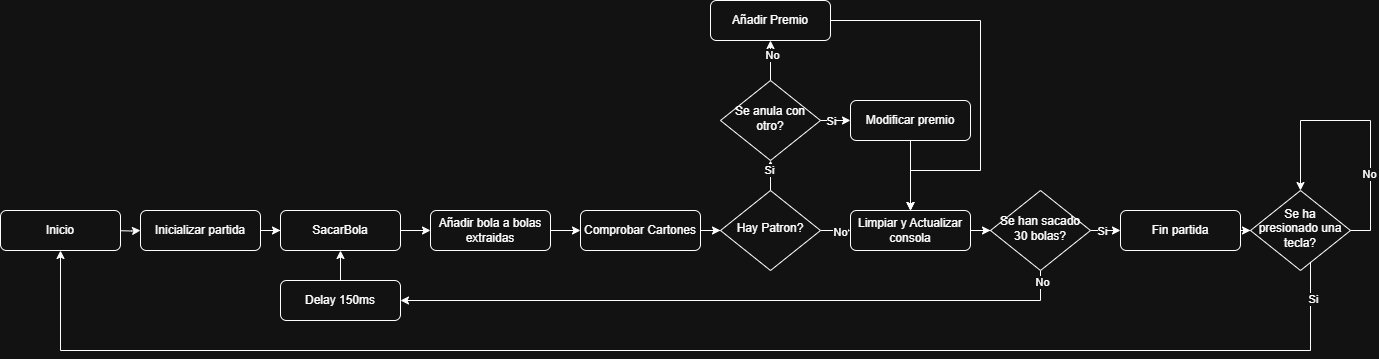

The diagram above was exported from draw.io. Its source (the exported page's mxGraphModel, read from the mxfile embedded in the PNG):
<mxGraphModel dx="2218" dy="761" grid="1" gridSize="10" guides="1" tooltips="1" connect="1" arrows="1" fold="1" page="1" pageScale="1" pageWidth="827" pageHeight="1169" math="0" shadow="0">
  <root>
    <mxCell id="WIyWlLk6GJQsqaUBKTNV-0" />
    <mxCell id="WIyWlLk6GJQsqaUBKTNV-1" parent="WIyWlLk6GJQsqaUBKTNV-0" />
    <mxCell id="E6wwm0MA2HQ1quskOcaO-2" style="edgeStyle=orthogonalEdgeStyle;rounded=0;orthogonalLoop=1;jettySize=auto;html=1;" parent="WIyWlLk6GJQsqaUBKTNV-1" target="E6wwm0MA2HQ1quskOcaO-1" edge="1">
      <mxGeometry relative="1" as="geometry">
        <mxPoint x="40" y="520" as="sourcePoint" />
      </mxGeometry>
    </mxCell>
    <mxCell id="E6wwm0MA2HQ1quskOcaO-0" value="Inicio" style="rounded=1;whiteSpace=wrap;html=1;fontSize=12;glass=0;strokeWidth=1;shadow=0;" parent="WIyWlLk6GJQsqaUBKTNV-1" vertex="1">
      <mxGeometry x="-70" y="500" width="120" height="40" as="geometry" />
    </mxCell>
    <mxCell id="E6wwm0MA2HQ1quskOcaO-4" style="edgeStyle=orthogonalEdgeStyle;rounded=0;orthogonalLoop=1;jettySize=auto;html=1;entryX=0;entryY=0.5;entryDx=0;entryDy=0;" parent="WIyWlLk6GJQsqaUBKTNV-1" source="E6wwm0MA2HQ1quskOcaO-1" target="E6wwm0MA2HQ1quskOcaO-3" edge="1">
      <mxGeometry relative="1" as="geometry" />
    </mxCell>
    <mxCell id="E6wwm0MA2HQ1quskOcaO-1" value="Inicializar partida" style="rounded=1;whiteSpace=wrap;html=1;fontSize=12;glass=0;strokeWidth=1;shadow=0;" parent="WIyWlLk6GJQsqaUBKTNV-1" vertex="1">
      <mxGeometry x="70" y="500" width="120" height="40" as="geometry" />
    </mxCell>
    <mxCell id="E6wwm0MA2HQ1quskOcaO-9" style="edgeStyle=orthogonalEdgeStyle;rounded=0;orthogonalLoop=1;jettySize=auto;html=1;entryX=0;entryY=0.5;entryDx=0;entryDy=0;" parent="WIyWlLk6GJQsqaUBKTNV-1" source="E6wwm0MA2HQ1quskOcaO-3" target="E6wwm0MA2HQ1quskOcaO-45" edge="1">
      <mxGeometry relative="1" as="geometry">
        <mxPoint x="350" y="520" as="targetPoint" />
      </mxGeometry>
    </mxCell>
    <mxCell id="E6wwm0MA2HQ1quskOcaO-3" value="SacarBola" style="rounded=1;whiteSpace=wrap;html=1;fontSize=12;glass=0;strokeWidth=1;shadow=0;" parent="WIyWlLk6GJQsqaUBKTNV-1" vertex="1">
      <mxGeometry x="210" y="500" width="120" height="40" as="geometry" />
    </mxCell>
    <mxCell id="E6wwm0MA2HQ1quskOcaO-11" style="edgeStyle=orthogonalEdgeStyle;rounded=0;orthogonalLoop=1;jettySize=auto;html=1;entryX=0;entryY=0.5;entryDx=0;entryDy=0;" parent="WIyWlLk6GJQsqaUBKTNV-1" source="E6wwm0MA2HQ1quskOcaO-7" target="E6wwm0MA2HQ1quskOcaO-10" edge="1">
      <mxGeometry relative="1" as="geometry" />
    </mxCell>
    <mxCell id="E6wwm0MA2HQ1quskOcaO-7" value="Comprobar Cartones" style="rounded=1;whiteSpace=wrap;html=1;fontSize=12;glass=0;strokeWidth=1;shadow=0;" parent="WIyWlLk6GJQsqaUBKTNV-1" vertex="1">
      <mxGeometry x="510" y="500" width="120" height="40" as="geometry" />
    </mxCell>
    <mxCell id="E6wwm0MA2HQ1quskOcaO-15" style="edgeStyle=orthogonalEdgeStyle;rounded=0;orthogonalLoop=1;jettySize=auto;html=1;entryX=0.5;entryY=1;entryDx=0;entryDy=0;" parent="WIyWlLk6GJQsqaUBKTNV-1" source="E6wwm0MA2HQ1quskOcaO-10" target="E6wwm0MA2HQ1quskOcaO-13" edge="1">
      <mxGeometry relative="1" as="geometry" />
    </mxCell>
    <mxCell id="E6wwm0MA2HQ1quskOcaO-17" value="Si" style="edgeLabel;html=1;align=center;verticalAlign=middle;resizable=0;points=[];" parent="E6wwm0MA2HQ1quskOcaO-15" connectable="0" vertex="1">
      <mxGeometry x="0.6333" y="2" relative="1" as="geometry">
        <mxPoint as="offset" />
      </mxGeometry>
    </mxCell>
    <mxCell id="E6wwm0MA2HQ1quskOcaO-41" style="edgeStyle=orthogonalEdgeStyle;rounded=0;orthogonalLoop=1;jettySize=auto;html=1;entryX=0;entryY=0.5;entryDx=0;entryDy=0;" parent="WIyWlLk6GJQsqaUBKTNV-1" source="E6wwm0MA2HQ1quskOcaO-10" target="E6wwm0MA2HQ1quskOcaO-39" edge="1">
      <mxGeometry relative="1" as="geometry" />
    </mxCell>
    <mxCell id="y0NB_scsk1ROhr3DAiji-4" value="No" style="edgeLabel;html=1;align=center;verticalAlign=middle;resizable=0;points=[];" parent="E6wwm0MA2HQ1quskOcaO-41" connectable="0" vertex="1">
      <mxGeometry x="0.5667" y="-1" relative="1" as="geometry">
        <mxPoint as="offset" />
      </mxGeometry>
    </mxCell>
    <mxCell id="E6wwm0MA2HQ1quskOcaO-10" value="Hay Patron?" style="rhombus;whiteSpace=wrap;html=1;shadow=0;fontFamily=Helvetica;fontSize=12;align=center;strokeWidth=1;spacing=6;spacingTop=-4;" parent="WIyWlLk6GJQsqaUBKTNV-1" vertex="1">
      <mxGeometry x="650" y="480" width="100" height="80" as="geometry" />
    </mxCell>
    <mxCell id="E6wwm0MA2HQ1quskOcaO-43" style="edgeStyle=orthogonalEdgeStyle;rounded=0;orthogonalLoop=1;jettySize=auto;html=1;entryX=0.5;entryY=0;entryDx=0;entryDy=0;" parent="WIyWlLk6GJQsqaUBKTNV-1" source="y0NB_scsk1ROhr3DAiji-0" target="E6wwm0MA2HQ1quskOcaO-39" edge="1">
      <mxGeometry relative="1" as="geometry" />
    </mxCell>
    <mxCell id="E6wwm0MA2HQ1quskOcaO-12" value="Añadir Premio" style="rounded=1;whiteSpace=wrap;html=1;fontSize=12;glass=0;strokeWidth=1;shadow=0;" parent="WIyWlLk6GJQsqaUBKTNV-1" vertex="1">
      <mxGeometry x="640" y="290" width="120" height="40" as="geometry" />
    </mxCell>
    <mxCell id="E6wwm0MA2HQ1quskOcaO-14" style="edgeStyle=orthogonalEdgeStyle;rounded=0;orthogonalLoop=1;jettySize=auto;html=1;entryX=0.5;entryY=1;entryDx=0;entryDy=0;" parent="WIyWlLk6GJQsqaUBKTNV-1" source="E6wwm0MA2HQ1quskOcaO-13" target="E6wwm0MA2HQ1quskOcaO-12" edge="1">
      <mxGeometry relative="1" as="geometry" />
    </mxCell>
    <mxCell id="E6wwm0MA2HQ1quskOcaO-16" value="No" style="edgeLabel;html=1;align=center;verticalAlign=middle;resizable=0;points=[];" parent="E6wwm0MA2HQ1quskOcaO-14" connectable="0" vertex="1">
      <mxGeometry x="0.32" y="-1" relative="1" as="geometry">
        <mxPoint as="offset" />
      </mxGeometry>
    </mxCell>
    <mxCell id="E6wwm0MA2HQ1quskOcaO-42" style="edgeStyle=orthogonalEdgeStyle;rounded=0;orthogonalLoop=1;jettySize=auto;html=1;entryX=0.5;entryY=0;entryDx=0;entryDy=0;" parent="WIyWlLk6GJQsqaUBKTNV-1" source="y0NB_scsk1ROhr3DAiji-0" target="E6wwm0MA2HQ1quskOcaO-39" edge="1">
      <mxGeometry relative="1" as="geometry" />
    </mxCell>
    <mxCell id="E6wwm0MA2HQ1quskOcaO-13" value="Se anula con otro?" style="rhombus;whiteSpace=wrap;html=1;shadow=0;fontFamily=Helvetica;fontSize=12;align=center;strokeWidth=1;spacing=6;spacingTop=-4;" parent="WIyWlLk6GJQsqaUBKTNV-1" vertex="1">
      <mxGeometry x="650" y="370" width="100" height="80" as="geometry" />
    </mxCell>
    <mxCell id="E6wwm0MA2HQ1quskOcaO-21" style="edgeStyle=orthogonalEdgeStyle;rounded=0;orthogonalLoop=1;jettySize=auto;html=1;entryX=0.5;entryY=1;entryDx=0;entryDy=0;" parent="WIyWlLk6GJQsqaUBKTNV-1" source="E6wwm0MA2HQ1quskOcaO-29" target="E6wwm0MA2HQ1quskOcaO-3" edge="1">
      <mxGeometry relative="1" as="geometry">
        <Array as="points" />
      </mxGeometry>
    </mxCell>
    <mxCell id="E6wwm0MA2HQ1quskOcaO-32" style="edgeStyle=orthogonalEdgeStyle;rounded=0;orthogonalLoop=1;jettySize=auto;html=1;entryX=1;entryY=0.5;entryDx=0;entryDy=0;" parent="WIyWlLk6GJQsqaUBKTNV-1" source="E6wwm0MA2HQ1quskOcaO-19" target="E6wwm0MA2HQ1quskOcaO-29" edge="1">
      <mxGeometry relative="1" as="geometry">
        <Array as="points">
          <mxPoint x="970" y="590" />
        </Array>
      </mxGeometry>
    </mxCell>
    <mxCell id="_oTmFvWM-qNywmHncZ6d-0" value="No" style="edgeLabel;html=1;align=center;verticalAlign=middle;resizable=0;points=[];" vertex="1" connectable="0" parent="E6wwm0MA2HQ1quskOcaO-32">
      <mxGeometry x="-0.9672" y="1" relative="1" as="geometry">
        <mxPoint as="offset" />
      </mxGeometry>
    </mxCell>
    <mxCell id="E6wwm0MA2HQ1quskOcaO-35" style="edgeStyle=orthogonalEdgeStyle;rounded=0;orthogonalLoop=1;jettySize=auto;html=1;entryX=0;entryY=0.5;entryDx=0;entryDy=0;" parent="WIyWlLk6GJQsqaUBKTNV-1" target="E6wwm0MA2HQ1quskOcaO-26" edge="1">
      <mxGeometry relative="1" as="geometry">
        <mxPoint x="1020" y="520" as="sourcePoint" />
      </mxGeometry>
    </mxCell>
    <mxCell id="_oTmFvWM-qNywmHncZ6d-1" value="Si" style="edgeLabel;html=1;align=center;verticalAlign=middle;resizable=0;points=[];" vertex="1" connectable="0" parent="E6wwm0MA2HQ1quskOcaO-35">
      <mxGeometry x="-0.3" relative="1" as="geometry">
        <mxPoint as="offset" />
      </mxGeometry>
    </mxCell>
    <mxCell id="E6wwm0MA2HQ1quskOcaO-19" value="Se han sacado 30 bolas?" style="rhombus;whiteSpace=wrap;html=1;shadow=0;fontFamily=Helvetica;fontSize=12;align=center;strokeWidth=1;spacing=6;spacingTop=-4;" parent="WIyWlLk6GJQsqaUBKTNV-1" vertex="1">
      <mxGeometry x="920" y="480" width="100" height="80" as="geometry" />
    </mxCell>
    <mxCell id="E6wwm0MA2HQ1quskOcaO-36" style="edgeStyle=orthogonalEdgeStyle;rounded=0;orthogonalLoop=1;jettySize=auto;html=1;" parent="WIyWlLk6GJQsqaUBKTNV-1" source="E6wwm0MA2HQ1quskOcaO-26" target="E6wwm0MA2HQ1quskOcaO-27" edge="1">
      <mxGeometry relative="1" as="geometry" />
    </mxCell>
    <mxCell id="E6wwm0MA2HQ1quskOcaO-26" value="Fin partida" style="rounded=1;whiteSpace=wrap;html=1;fontSize=12;glass=0;strokeWidth=1;shadow=0;" parent="WIyWlLk6GJQsqaUBKTNV-1" vertex="1">
      <mxGeometry x="1050" y="500" width="120" height="40" as="geometry" />
    </mxCell>
    <mxCell id="E6wwm0MA2HQ1quskOcaO-33" style="edgeStyle=orthogonalEdgeStyle;rounded=0;orthogonalLoop=1;jettySize=auto;html=1;entryX=0.5;entryY=1;entryDx=0;entryDy=0;" parent="WIyWlLk6GJQsqaUBKTNV-1" source="E6wwm0MA2HQ1quskOcaO-27" target="E6wwm0MA2HQ1quskOcaO-0" edge="1">
      <mxGeometry relative="1" as="geometry">
        <Array as="points">
          <mxPoint x="1240" y="640" />
          <mxPoint x="-10" y="640" />
        </Array>
      </mxGeometry>
    </mxCell>
    <mxCell id="E6wwm0MA2HQ1quskOcaO-34" value="Si" style="edgeLabel;html=1;align=center;verticalAlign=middle;resizable=0;points=[];" parent="E6wwm0MA2HQ1quskOcaO-33" connectable="0" vertex="1">
      <mxGeometry x="-0.9504" y="2" relative="1" as="geometry">
        <mxPoint as="offset" />
      </mxGeometry>
    </mxCell>
    <mxCell id="E6wwm0MA2HQ1quskOcaO-27" value="Se ha presionado una tecla?" style="rhombus;whiteSpace=wrap;html=1;shadow=0;fontFamily=Helvetica;fontSize=12;align=center;strokeWidth=1;spacing=6;spacingTop=-4;" parent="WIyWlLk6GJQsqaUBKTNV-1" vertex="1">
      <mxGeometry x="1180" y="480" width="100" height="80" as="geometry" />
    </mxCell>
    <mxCell id="E6wwm0MA2HQ1quskOcaO-29" value="Delay 150ms" style="rounded=1;whiteSpace=wrap;html=1;fontSize=12;glass=0;strokeWidth=1;shadow=0;" parent="WIyWlLk6GJQsqaUBKTNV-1" vertex="1">
      <mxGeometry x="210" y="570" width="120" height="40" as="geometry" />
    </mxCell>
    <mxCell id="E6wwm0MA2HQ1quskOcaO-37" style="edgeStyle=orthogonalEdgeStyle;rounded=0;orthogonalLoop=1;jettySize=auto;html=1;entryX=0.5;entryY=0;entryDx=0;entryDy=0;" parent="WIyWlLk6GJQsqaUBKTNV-1" source="E6wwm0MA2HQ1quskOcaO-27" target="E6wwm0MA2HQ1quskOcaO-27" edge="1">
      <mxGeometry relative="1" as="geometry">
        <Array as="points">
          <mxPoint x="1300" y="520" />
          <mxPoint x="1300" y="410" />
          <mxPoint x="1230" y="410" />
        </Array>
      </mxGeometry>
    </mxCell>
    <mxCell id="E6wwm0MA2HQ1quskOcaO-38" value="No" style="edgeLabel;html=1;align=center;verticalAlign=middle;resizable=0;points=[];" parent="E6wwm0MA2HQ1quskOcaO-37" connectable="0" vertex="1">
      <mxGeometry x="-0.4296" y="2" relative="1" as="geometry">
        <mxPoint as="offset" />
      </mxGeometry>
    </mxCell>
    <mxCell id="E6wwm0MA2HQ1quskOcaO-40" style="edgeStyle=orthogonalEdgeStyle;rounded=0;orthogonalLoop=1;jettySize=auto;html=1;entryX=0;entryY=0.5;entryDx=0;entryDy=0;" parent="WIyWlLk6GJQsqaUBKTNV-1" source="E6wwm0MA2HQ1quskOcaO-39" target="E6wwm0MA2HQ1quskOcaO-19" edge="1">
      <mxGeometry relative="1" as="geometry" />
    </mxCell>
    <mxCell id="E6wwm0MA2HQ1quskOcaO-39" value="Limpiar y Actualizar consola" style="rounded=1;whiteSpace=wrap;html=1;fontSize=12;glass=0;strokeWidth=1;shadow=0;" parent="WIyWlLk6GJQsqaUBKTNV-1" vertex="1">
      <mxGeometry x="780" y="500" width="120" height="40" as="geometry" />
    </mxCell>
    <mxCell id="E6wwm0MA2HQ1quskOcaO-46" style="edgeStyle=orthogonalEdgeStyle;rounded=0;orthogonalLoop=1;jettySize=auto;html=1;entryX=0;entryY=0.5;entryDx=0;entryDy=0;" parent="WIyWlLk6GJQsqaUBKTNV-1" source="E6wwm0MA2HQ1quskOcaO-45" target="E6wwm0MA2HQ1quskOcaO-7" edge="1">
      <mxGeometry relative="1" as="geometry" />
    </mxCell>
    <mxCell id="E6wwm0MA2HQ1quskOcaO-45" value="Añadir bola a bolas extraidas" style="rounded=1;whiteSpace=wrap;html=1;fontSize=12;glass=0;strokeWidth=1;shadow=0;" parent="WIyWlLk6GJQsqaUBKTNV-1" vertex="1">
      <mxGeometry x="360" y="500" width="120" height="40" as="geometry" />
    </mxCell>
    <mxCell id="y0NB_scsk1ROhr3DAiji-1" value="" style="edgeStyle=orthogonalEdgeStyle;rounded=0;orthogonalLoop=1;jettySize=auto;html=1;entryX=0;entryY=0.5;entryDx=0;entryDy=0;" parent="WIyWlLk6GJQsqaUBKTNV-1" source="E6wwm0MA2HQ1quskOcaO-13" target="y0NB_scsk1ROhr3DAiji-0" edge="1">
      <mxGeometry relative="1" as="geometry">
        <mxPoint x="750" y="410" as="sourcePoint" />
        <mxPoint x="830" y="500" as="targetPoint" />
      </mxGeometry>
    </mxCell>
    <mxCell id="y0NB_scsk1ROhr3DAiji-2" value="Si" style="edgeLabel;html=1;align=center;verticalAlign=middle;resizable=0;points=[];" parent="y0NB_scsk1ROhr3DAiji-1" connectable="0" vertex="1">
      <mxGeometry x="-0.3103" y="-2" relative="1" as="geometry">
        <mxPoint x="-7" y="-2" as="offset" />
      </mxGeometry>
    </mxCell>
    <mxCell id="y0NB_scsk1ROhr3DAiji-3" value="" style="edgeStyle=orthogonalEdgeStyle;rounded=0;orthogonalLoop=1;jettySize=auto;html=1;entryX=0.5;entryY=0;entryDx=0;entryDy=0;" parent="WIyWlLk6GJQsqaUBKTNV-1" source="E6wwm0MA2HQ1quskOcaO-12" target="E6wwm0MA2HQ1quskOcaO-39" edge="1">
      <mxGeometry relative="1" as="geometry">
        <mxPoint x="760" y="310" as="sourcePoint" />
        <mxPoint x="830" y="500" as="targetPoint" />
        <Array as="points">
          <mxPoint x="910" y="310" />
          <mxPoint x="910" y="460" />
          <mxPoint x="840" y="460" />
        </Array>
      </mxGeometry>
    </mxCell>
    <mxCell id="y0NB_scsk1ROhr3DAiji-0" value="Modificar premio" style="rounded=1;whiteSpace=wrap;html=1;fontSize=12;glass=0;strokeWidth=1;shadow=0;" parent="WIyWlLk6GJQsqaUBKTNV-1" vertex="1">
      <mxGeometry x="780" y="390" width="120" height="40" as="geometry" />
    </mxCell>
  </root>
</mxGraphModel>